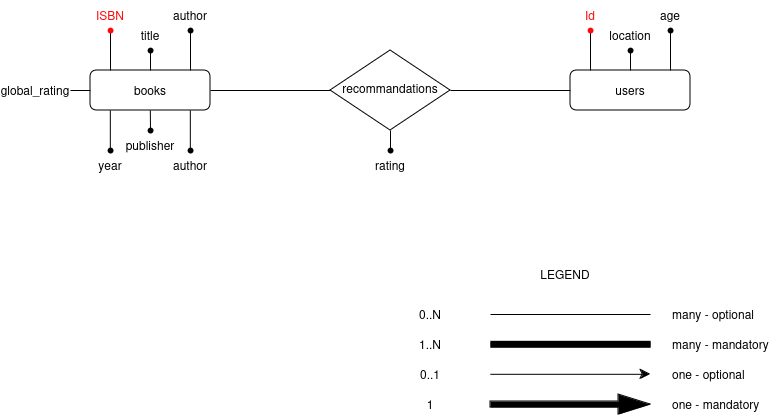

The diagram above was exported from draw.io. Its source (the exported page's mxGraphModel, read from the mxfile embedded in the PNG):
<mxGraphModel dx="1105" dy="145" grid="1" gridSize="10" guides="1" tooltips="1" connect="1" arrows="1" fold="1" page="1" pageScale="1" pageWidth="413" pageHeight="583" math="0" shadow="0">
  <root>
    <mxCell id="WIyWlLk6GJQsqaUBKTNV-0" />
    <mxCell id="WIyWlLk6GJQsqaUBKTNV-1" parent="WIyWlLk6GJQsqaUBKTNV-0" />
    <mxCell id="nupeqDl4COyCQ8jmjJZ0-0" value="&lt;div&gt;books&lt;/div&gt;" style="rounded=1;whiteSpace=wrap;html=1;fontSize=12;glass=0;strokeWidth=1;shadow=0;fillColor=none;" vertex="1" parent="WIyWlLk6GJQsqaUBKTNV-1">
      <mxGeometry x="120" y="809" width="120" height="40" as="geometry" />
    </mxCell>
    <mxCell id="nupeqDl4COyCQ8jmjJZ0-1" value="&lt;div&gt;recommandations&lt;/div&gt;" style="rhombus;whiteSpace=wrap;html=1;shadow=0;fontFamily=Helvetica;fontSize=12;align=center;strokeWidth=1;spacing=6;spacingTop=-4;" vertex="1" parent="WIyWlLk6GJQsqaUBKTNV-1">
      <mxGeometry x="360" y="789" width="120" height="80" as="geometry" />
    </mxCell>
    <mxCell id="nupeqDl4COyCQ8jmjJZ0-2" value="users" style="rounded=1;whiteSpace=wrap;html=1;fontSize=12;glass=0;strokeWidth=1;shadow=0;fillColor=none;" vertex="1" parent="WIyWlLk6GJQsqaUBKTNV-1">
      <mxGeometry x="600" y="809" width="120" height="40" as="geometry" />
    </mxCell>
    <mxCell id="nupeqDl4COyCQ8jmjJZ0-3" value="" style="endArrow=none;html=1;rounded=0;exitX=1;exitY=0.5;exitDx=0;exitDy=0;entryX=0;entryY=0.5;entryDx=0;entryDy=0;" edge="1" parent="WIyWlLk6GJQsqaUBKTNV-1" source="nupeqDl4COyCQ8jmjJZ0-1" target="nupeqDl4COyCQ8jmjJZ0-2">
      <mxGeometry width="50" height="50" relative="1" as="geometry">
        <mxPoint x="380" y="779" as="sourcePoint" />
        <mxPoint x="430" y="729" as="targetPoint" />
      </mxGeometry>
    </mxCell>
    <mxCell id="nupeqDl4COyCQ8jmjJZ0-4" value="" style="endArrow=none;html=1;rounded=0;exitX=1;exitY=0.5;exitDx=0;exitDy=0;" edge="1" parent="WIyWlLk6GJQsqaUBKTNV-1" source="nupeqDl4COyCQ8jmjJZ0-0" target="nupeqDl4COyCQ8jmjJZ0-1">
      <mxGeometry width="50" height="50" relative="1" as="geometry">
        <mxPoint x="380" y="779" as="sourcePoint" />
        <mxPoint x="430" y="729" as="targetPoint" />
      </mxGeometry>
    </mxCell>
    <mxCell id="nupeqDl4COyCQ8jmjJZ0-7" value="" style="endArrow=none;html=1;rounded=0;" edge="1" parent="WIyWlLk6GJQsqaUBKTNV-1" target="nupeqDl4COyCQ8jmjJZ0-8">
      <mxGeometry width="50" height="50" relative="1" as="geometry">
        <mxPoint x="140" y="809" as="sourcePoint" />
        <mxPoint x="190" y="759" as="targetPoint" />
      </mxGeometry>
    </mxCell>
    <mxCell id="nupeqDl4COyCQ8jmjJZ0-8" value="" style="shape=waypoint;sketch=0;fillStyle=solid;size=6;pointerEvents=1;points=[];fillColor=none;resizable=0;rotatable=0;perimeter=centerPerimeter;snapToPoint=1;strokeColor=#FF0A0A;" vertex="1" parent="WIyWlLk6GJQsqaUBKTNV-1">
      <mxGeometry x="130" y="759" width="20" height="20" as="geometry" />
    </mxCell>
    <mxCell id="nupeqDl4COyCQ8jmjJZ0-10" value="&lt;font color=&quot;#ff0a0a&quot;&gt;ISBN&lt;/font&gt;" style="text;html=1;align=center;verticalAlign=middle;whiteSpace=wrap;rounded=0;" vertex="1" parent="WIyWlLk6GJQsqaUBKTNV-1">
      <mxGeometry x="110" y="739" width="60" height="30" as="geometry" />
    </mxCell>
    <mxCell id="nupeqDl4COyCQ8jmjJZ0-11" value="" style="endArrow=none;html=1;rounded=0;" edge="1" parent="WIyWlLk6GJQsqaUBKTNV-1">
      <mxGeometry width="50" height="50" relative="1" as="geometry">
        <mxPoint x="180" y="809" as="sourcePoint" />
        <mxPoint x="180" y="789" as="targetPoint" />
      </mxGeometry>
    </mxCell>
    <mxCell id="nupeqDl4COyCQ8jmjJZ0-12" value="" style="shape=waypoint;sketch=0;fillStyle=solid;size=6;pointerEvents=1;points=[];fillColor=none;resizable=0;rotatable=0;perimeter=centerPerimeter;snapToPoint=1;strokeColor=#000000;" vertex="1" parent="WIyWlLk6GJQsqaUBKTNV-1">
      <mxGeometry x="170" y="779" width="20" height="20" as="geometry" />
    </mxCell>
    <mxCell id="nupeqDl4COyCQ8jmjJZ0-33" style="edgeStyle=orthogonalEdgeStyle;rounded=0;orthogonalLoop=1;jettySize=auto;html=1;exitX=0.5;exitY=1;exitDx=0;exitDy=0;" edge="1" parent="WIyWlLk6GJQsqaUBKTNV-1">
      <mxGeometry relative="1" as="geometry">
        <mxPoint x="180" y="777" as="sourcePoint" />
        <mxPoint x="180" y="777" as="targetPoint" />
      </mxGeometry>
    </mxCell>
    <mxCell id="nupeqDl4COyCQ8jmjJZ0-13" value="title" style="text;html=1;align=center;verticalAlign=middle;whiteSpace=wrap;rounded=0;" vertex="1" parent="WIyWlLk6GJQsqaUBKTNV-1">
      <mxGeometry x="150" y="759" width="60" height="30" as="geometry" />
    </mxCell>
    <mxCell id="nupeqDl4COyCQ8jmjJZ0-14" value="" style="endArrow=none;html=1;rounded=0;" edge="1" parent="WIyWlLk6GJQsqaUBKTNV-1" target="nupeqDl4COyCQ8jmjJZ0-15">
      <mxGeometry width="50" height="50" relative="1" as="geometry">
        <mxPoint x="220" y="809" as="sourcePoint" />
        <mxPoint x="270" y="759" as="targetPoint" />
      </mxGeometry>
    </mxCell>
    <mxCell id="nupeqDl4COyCQ8jmjJZ0-15" value="" style="shape=waypoint;sketch=0;fillStyle=solid;size=6;pointerEvents=1;points=[];fillColor=none;resizable=0;rotatable=0;perimeter=centerPerimeter;snapToPoint=1;strokeColor=#000000;" vertex="1" parent="WIyWlLk6GJQsqaUBKTNV-1">
      <mxGeometry x="210" y="759" width="20" height="20" as="geometry" />
    </mxCell>
    <mxCell id="nupeqDl4COyCQ8jmjJZ0-16" value="author" style="text;html=1;align=center;verticalAlign=middle;whiteSpace=wrap;rounded=0;" vertex="1" parent="WIyWlLk6GJQsqaUBKTNV-1">
      <mxGeometry x="190" y="739" width="60" height="30" as="geometry" />
    </mxCell>
    <mxCell id="nupeqDl4COyCQ8jmjJZ0-23" value="" style="endArrow=none;html=1;rounded=0;" edge="1" parent="WIyWlLk6GJQsqaUBKTNV-1">
      <mxGeometry width="50" height="50" relative="1" as="geometry">
        <mxPoint x="139.81999999999994" y="889" as="sourcePoint" />
        <mxPoint x="139.81999999999994" y="849" as="targetPoint" />
      </mxGeometry>
    </mxCell>
    <mxCell id="nupeqDl4COyCQ8jmjJZ0-24" value="" style="endArrow=none;html=1;rounded=0;" edge="1" parent="WIyWlLk6GJQsqaUBKTNV-1">
      <mxGeometry width="50" height="50" relative="1" as="geometry">
        <mxPoint x="180" y="869" as="sourcePoint" />
        <mxPoint x="179.81999999999994" y="849" as="targetPoint" />
      </mxGeometry>
    </mxCell>
    <mxCell id="nupeqDl4COyCQ8jmjJZ0-25" value="" style="endArrow=none;html=1;rounded=0;" edge="1" parent="WIyWlLk6GJQsqaUBKTNV-1">
      <mxGeometry width="50" height="50" relative="1" as="geometry">
        <mxPoint x="219.81999999999994" y="889" as="sourcePoint" />
        <mxPoint x="219.81999999999994" y="849" as="targetPoint" />
      </mxGeometry>
    </mxCell>
    <mxCell id="nupeqDl4COyCQ8jmjJZ0-26" value="" style="shape=waypoint;sketch=0;fillStyle=solid;size=6;pointerEvents=1;points=[];fillColor=none;resizable=0;rotatable=0;perimeter=centerPerimeter;snapToPoint=1;" vertex="1" parent="WIyWlLk6GJQsqaUBKTNV-1">
      <mxGeometry x="130" y="879" width="20" height="20" as="geometry" />
    </mxCell>
    <mxCell id="nupeqDl4COyCQ8jmjJZ0-27" value="" style="shape=waypoint;sketch=0;fillStyle=solid;size=6;pointerEvents=1;points=[];fillColor=none;resizable=0;rotatable=0;perimeter=centerPerimeter;snapToPoint=1;" vertex="1" parent="WIyWlLk6GJQsqaUBKTNV-1">
      <mxGeometry x="170" y="859" width="20" height="20" as="geometry" />
    </mxCell>
    <mxCell id="nupeqDl4COyCQ8jmjJZ0-28" value="" style="shape=waypoint;sketch=0;fillStyle=solid;size=6;pointerEvents=1;points=[];fillColor=none;resizable=0;rotatable=0;perimeter=centerPerimeter;snapToPoint=1;" vertex="1" parent="WIyWlLk6GJQsqaUBKTNV-1">
      <mxGeometry x="210" y="879" width="20" height="20" as="geometry" />
    </mxCell>
    <mxCell id="nupeqDl4COyCQ8jmjJZ0-29" value="year" style="text;html=1;align=center;verticalAlign=middle;whiteSpace=wrap;rounded=0;" vertex="1" parent="WIyWlLk6GJQsqaUBKTNV-1">
      <mxGeometry x="110" y="889" width="60" height="30" as="geometry" />
    </mxCell>
    <mxCell id="nupeqDl4COyCQ8jmjJZ0-30" value="publisher" style="text;html=1;align=center;verticalAlign=middle;whiteSpace=wrap;rounded=0;" vertex="1" parent="WIyWlLk6GJQsqaUBKTNV-1">
      <mxGeometry x="150" y="869" width="60" height="30" as="geometry" />
    </mxCell>
    <mxCell id="nupeqDl4COyCQ8jmjJZ0-31" value="author" style="text;html=1;align=center;verticalAlign=middle;whiteSpace=wrap;rounded=0;" vertex="1" parent="WIyWlLk6GJQsqaUBKTNV-1">
      <mxGeometry x="190" y="889" width="60" height="30" as="geometry" />
    </mxCell>
    <mxCell id="nupeqDl4COyCQ8jmjJZ0-35" value="" style="endArrow=none;html=1;rounded=0;entryX=0;entryY=0.5;entryDx=0;entryDy=0;" edge="1" parent="WIyWlLk6GJQsqaUBKTNV-1" target="nupeqDl4COyCQ8jmjJZ0-0">
      <mxGeometry width="50" height="50" relative="1" as="geometry">
        <mxPoint x="100" y="829" as="sourcePoint" />
        <mxPoint x="190" y="799" as="targetPoint" />
      </mxGeometry>
    </mxCell>
    <mxCell id="nupeqDl4COyCQ8jmjJZ0-36" value="global_rating" style="text;html=1;align=center;verticalAlign=middle;whiteSpace=wrap;rounded=0;" vertex="1" parent="WIyWlLk6GJQsqaUBKTNV-1">
      <mxGeometry x="30" y="814" width="70" height="30" as="geometry" />
    </mxCell>
    <mxCell id="nupeqDl4COyCQ8jmjJZ0-37" value="" style="endArrow=none;html=1;rounded=0;" edge="1" parent="WIyWlLk6GJQsqaUBKTNV-1" target="nupeqDl4COyCQ8jmjJZ0-38">
      <mxGeometry width="50" height="50" relative="1" as="geometry">
        <mxPoint x="420" y="869" as="sourcePoint" />
        <mxPoint x="470" y="819" as="targetPoint" />
      </mxGeometry>
    </mxCell>
    <mxCell id="nupeqDl4COyCQ8jmjJZ0-38" value="" style="shape=waypoint;sketch=0;fillStyle=solid;size=6;pointerEvents=1;points=[];fillColor=none;resizable=0;rotatable=0;perimeter=centerPerimeter;snapToPoint=1;strokeColor=#000000;" vertex="1" parent="WIyWlLk6GJQsqaUBKTNV-1">
      <mxGeometry x="410" y="879" width="20" height="20" as="geometry" />
    </mxCell>
    <mxCell id="nupeqDl4COyCQ8jmjJZ0-39" value="rating" style="text;html=1;align=center;verticalAlign=middle;whiteSpace=wrap;rounded=0;" vertex="1" parent="WIyWlLk6GJQsqaUBKTNV-1">
      <mxGeometry x="390" y="889" width="60" height="30" as="geometry" />
    </mxCell>
    <mxCell id="nupeqDl4COyCQ8jmjJZ0-40" value="" style="endArrow=none;html=1;rounded=0;" edge="1" parent="WIyWlLk6GJQsqaUBKTNV-1" target="nupeqDl4COyCQ8jmjJZ0-41">
      <mxGeometry width="50" height="50" relative="1" as="geometry">
        <mxPoint x="620" y="809" as="sourcePoint" />
        <mxPoint x="670" y="759" as="targetPoint" />
      </mxGeometry>
    </mxCell>
    <mxCell id="nupeqDl4COyCQ8jmjJZ0-41" value="" style="shape=waypoint;sketch=0;fillStyle=solid;size=6;pointerEvents=1;points=[];fillColor=none;resizable=0;rotatable=0;perimeter=centerPerimeter;snapToPoint=1;strokeColor=#FF0A0A;" vertex="1" parent="WIyWlLk6GJQsqaUBKTNV-1">
      <mxGeometry x="610" y="759" width="20" height="20" as="geometry" />
    </mxCell>
    <mxCell id="nupeqDl4COyCQ8jmjJZ0-42" value="&lt;font color=&quot;#ff0a0a&quot;&gt;Id&lt;/font&gt;" style="text;html=1;align=center;verticalAlign=middle;whiteSpace=wrap;rounded=0;" vertex="1" parent="WIyWlLk6GJQsqaUBKTNV-1">
      <mxGeometry x="590" y="739" width="60" height="30" as="geometry" />
    </mxCell>
    <mxCell id="nupeqDl4COyCQ8jmjJZ0-43" value="" style="endArrow=none;html=1;rounded=0;" edge="1" parent="WIyWlLk6GJQsqaUBKTNV-1">
      <mxGeometry width="50" height="50" relative="1" as="geometry">
        <mxPoint x="660" y="809" as="sourcePoint" />
        <mxPoint x="660" y="789" as="targetPoint" />
      </mxGeometry>
    </mxCell>
    <mxCell id="nupeqDl4COyCQ8jmjJZ0-44" value="" style="shape=waypoint;sketch=0;fillStyle=solid;size=6;pointerEvents=1;points=[];fillColor=none;resizable=0;rotatable=0;perimeter=centerPerimeter;snapToPoint=1;strokeColor=#000000;" vertex="1" parent="WIyWlLk6GJQsqaUBKTNV-1">
      <mxGeometry x="650" y="779" width="20" height="20" as="geometry" />
    </mxCell>
    <mxCell id="nupeqDl4COyCQ8jmjJZ0-45" style="edgeStyle=orthogonalEdgeStyle;rounded=0;orthogonalLoop=1;jettySize=auto;html=1;exitX=0.5;exitY=1;exitDx=0;exitDy=0;" edge="1" parent="WIyWlLk6GJQsqaUBKTNV-1">
      <mxGeometry relative="1" as="geometry">
        <mxPoint x="660" y="777" as="sourcePoint" />
        <mxPoint x="660" y="777" as="targetPoint" />
      </mxGeometry>
    </mxCell>
    <mxCell id="nupeqDl4COyCQ8jmjJZ0-46" value="location" style="text;html=1;align=center;verticalAlign=middle;whiteSpace=wrap;rounded=0;" vertex="1" parent="WIyWlLk6GJQsqaUBKTNV-1">
      <mxGeometry x="630" y="759" width="60" height="30" as="geometry" />
    </mxCell>
    <mxCell id="nupeqDl4COyCQ8jmjJZ0-47" value="" style="endArrow=none;html=1;rounded=0;" edge="1" parent="WIyWlLk6GJQsqaUBKTNV-1" target="nupeqDl4COyCQ8jmjJZ0-48">
      <mxGeometry width="50" height="50" relative="1" as="geometry">
        <mxPoint x="700" y="809" as="sourcePoint" />
        <mxPoint x="750" y="759" as="targetPoint" />
      </mxGeometry>
    </mxCell>
    <mxCell id="nupeqDl4COyCQ8jmjJZ0-48" value="" style="shape=waypoint;sketch=0;fillStyle=solid;size=6;pointerEvents=1;points=[];fillColor=none;resizable=0;rotatable=0;perimeter=centerPerimeter;snapToPoint=1;strokeColor=#000000;" vertex="1" parent="WIyWlLk6GJQsqaUBKTNV-1">
      <mxGeometry x="690" y="759" width="20" height="20" as="geometry" />
    </mxCell>
    <mxCell id="nupeqDl4COyCQ8jmjJZ0-49" value="age" style="text;html=1;align=center;verticalAlign=middle;whiteSpace=wrap;rounded=0;" vertex="1" parent="WIyWlLk6GJQsqaUBKTNV-1">
      <mxGeometry x="670" y="739" width="60" height="30" as="geometry" />
    </mxCell>
    <mxCell id="nupeqDl4COyCQ8jmjJZ0-50" value="" style="line;strokeWidth=1;html=1;" vertex="1" parent="WIyWlLk6GJQsqaUBKTNV-1">
      <mxGeometry x="520" y="1048" width="160" height="10" as="geometry" />
    </mxCell>
    <mxCell id="nupeqDl4COyCQ8jmjJZ0-51" value="" style="shape=filledEdge;curved=0;rounded=0;fixDash=1;endArrow=none;strokeWidth=7;fillColor=#000000;edgeStyle=orthogonalEdgeStyle;html=1;" edge="1" parent="WIyWlLk6GJQsqaUBKTNV-1">
      <mxGeometry width="60" height="40" relative="1" as="geometry">
        <mxPoint x="520" y="1082.81" as="sourcePoint" />
        <mxPoint x="680" y="1082.81" as="targetPoint" />
      </mxGeometry>
    </mxCell>
    <mxCell id="nupeqDl4COyCQ8jmjJZ0-53" value="" style="edgeStyle=segmentEdgeStyle;endArrow=classic;html=1;curved=0;rounded=0;endSize=8;startSize=8;" edge="1" parent="WIyWlLk6GJQsqaUBKTNV-1">
      <mxGeometry width="50" height="50" relative="1" as="geometry">
        <mxPoint x="520" y="1112.81" as="sourcePoint" />
        <mxPoint x="680" y="1112.81" as="targetPoint" />
      </mxGeometry>
    </mxCell>
    <mxCell id="nupeqDl4COyCQ8jmjJZ0-54" value="" style="shape=singleArrow;whiteSpace=wrap;html=1;fillColor=#000000;" vertex="1" parent="WIyWlLk6GJQsqaUBKTNV-1">
      <mxGeometry x="520" y="1133" width="160" height="20" as="geometry" />
    </mxCell>
    <mxCell id="nupeqDl4COyCQ8jmjJZ0-55" value="0..N" style="text;html=1;align=center;verticalAlign=middle;whiteSpace=wrap;rounded=0;" vertex="1" parent="WIyWlLk6GJQsqaUBKTNV-1">
      <mxGeometry x="430" y="1038" width="60" height="30" as="geometry" />
    </mxCell>
    <mxCell id="nupeqDl4COyCQ8jmjJZ0-56" value="1..N" style="text;html=1;align=center;verticalAlign=middle;whiteSpace=wrap;rounded=0;" vertex="1" parent="WIyWlLk6GJQsqaUBKTNV-1">
      <mxGeometry x="430" y="1068" width="60" height="30" as="geometry" />
    </mxCell>
    <mxCell id="nupeqDl4COyCQ8jmjJZ0-57" value="0..1" style="text;html=1;align=center;verticalAlign=middle;whiteSpace=wrap;rounded=0;" vertex="1" parent="WIyWlLk6GJQsqaUBKTNV-1">
      <mxGeometry x="430" y="1098" width="60" height="30" as="geometry" />
    </mxCell>
    <mxCell id="nupeqDl4COyCQ8jmjJZ0-58" value="1" style="text;html=1;align=center;verticalAlign=middle;whiteSpace=wrap;rounded=0;" vertex="1" parent="WIyWlLk6GJQsqaUBKTNV-1">
      <mxGeometry x="430" y="1128" width="60" height="30" as="geometry" />
    </mxCell>
    <mxCell id="nupeqDl4COyCQ8jmjJZ0-59" value="many - optional" style="text;html=1;align=left;verticalAlign=middle;whiteSpace=wrap;rounded=0;" vertex="1" parent="WIyWlLk6GJQsqaUBKTNV-1">
      <mxGeometry x="700" y="1038" width="90" height="30" as="geometry" />
    </mxCell>
    <mxCell id="nupeqDl4COyCQ8jmjJZ0-60" value="many - mandatory" style="text;html=1;align=left;verticalAlign=middle;whiteSpace=wrap;rounded=0;" vertex="1" parent="WIyWlLk6GJQsqaUBKTNV-1">
      <mxGeometry x="700" y="1068" width="100" height="30" as="geometry" />
    </mxCell>
    <mxCell id="nupeqDl4COyCQ8jmjJZ0-61" value="one - optional" style="text;html=1;align=left;verticalAlign=middle;whiteSpace=wrap;rounded=0;" vertex="1" parent="WIyWlLk6GJQsqaUBKTNV-1">
      <mxGeometry x="700" y="1098" width="100" height="30" as="geometry" />
    </mxCell>
    <mxCell id="nupeqDl4COyCQ8jmjJZ0-62" value="one - mandatory" style="text;html=1;align=left;verticalAlign=middle;whiteSpace=wrap;rounded=0;" vertex="1" parent="WIyWlLk6GJQsqaUBKTNV-1">
      <mxGeometry x="700" y="1128" width="100" height="30" as="geometry" />
    </mxCell>
    <mxCell id="nupeqDl4COyCQ8jmjJZ0-63" value="LEGEND" style="text;html=1;align=center;verticalAlign=middle;whiteSpace=wrap;rounded=0;" vertex="1" parent="WIyWlLk6GJQsqaUBKTNV-1">
      <mxGeometry x="565" y="998" width="60" height="30" as="geometry" />
    </mxCell>
  </root>
</mxGraphModel>